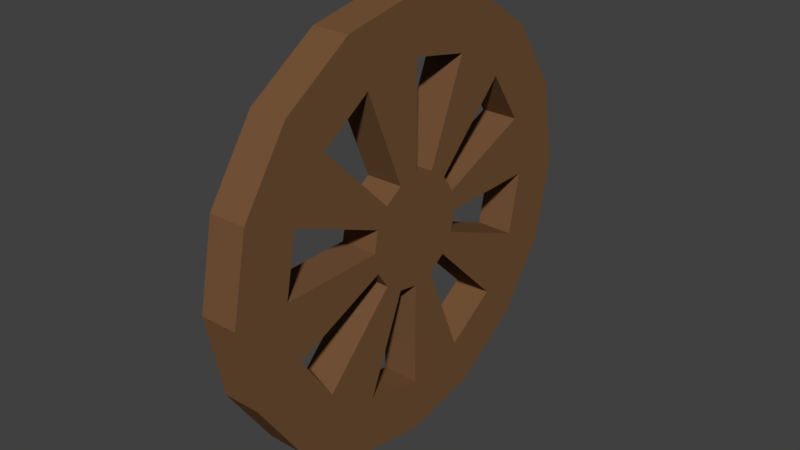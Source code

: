 # Source: cannon_parts_3.blend  (saved by Blender 2.79.0; exported with 4.5.12 LTS)
import bpy
from mathutils import Matrix  # noqa: F401  (used for matrix-valued properties, if any)

bpy.ops.wm.read_factory_settings(use_empty=True)
scene = bpy.context.scene
scene.name = 'Scene'

# ---- collections
col_collection_1 = bpy.data.collections.new('Collection 1'); scene.collection.children.link(col_collection_1)

# ---- materials (node trees are filled in below, after node groups)
mat_wheel = bpy.data.materials.new('wheel')
mat_wheel.alpha_threshold = 0.0
mat_wheel.use_transparent_shadow = False
mat_wheel.diffuse_color = (0.1789, 0.0886, 0.03951, 1.0)
mat_wheel.roughness = 0.5

# ---- material node trees

# ---- world
world_world = bpy.data.worlds.new('World'); scene.world = world_world
world_world.color = (0.05088, 0.05088, 0.05088)
world_world.use_sun_shadow = False
world_world.sun_shadow_jitter_overblur = 0.0
world_world.cycles.sampling_method = 'MANUAL'

# ---- meshes
me_circle_002 = bpy.data.meshes.new('Circle.002')
me_circle_002.from_pydata([(0.0, 1.0, 0.0), (-0.3827, 0.9239, 0.0), (-0.7071, 0.7071, 0.0), (-0.9239, 0.3827, 0.0), (-1.0, -4.371e-08, 0.0), (-0.9239, -0.3827, 0.0), (-0.7071, -0.7071, 0.0), (-0.3827, -0.9239, 0.0), (-1.51e-07, -1.0, 0.0), (0.3827, -0.9239, 0.0), (0.7071, -0.7071, 0.0), (0.9239, -0.3827, 0.0), (1.0, 1.192e-08, 0.0), (0.9239, 0.3827, 0.0), (0.7071, 0.7071, 0.0), (0.3827, 0.9239, 0.0), (1.285e-08, 1.345, 2.647e-22), (-0.5147, 1.243, -2.719e-15), (-0.951, 0.951, -5.024e-15), (-1.243, 0.5147, -6.565e-15), (-1.345, -6.264e-08, -7.105e-15), (-1.243, -0.5147, -6.565e-15), (-0.951, -0.951, -5.024e-15), (-0.5147, -1.243, -2.719e-15), (-1.902e-07, -1.345, -8.082e-22), (0.5147, -1.243, 2.719e-15), (0.951, -0.951, 5.024e-15), (1.243, -0.5147, 6.565e-15), (1.345, 1.218e-08, 7.105e-15), (1.243, 0.5147, 6.565e-15), (0.951, 0.951, 5.024e-15), (0.5147, 1.243, 2.719e-15), (-2.437e-08, 0.3458, 6.617e-23), (-0.1323, 0.3195, -6.798e-16), (-0.2445, 0.2445, -1.256e-15), (-0.3195, 0.1323, -1.641e-15), (-0.3458, -7.805e-09, -1.776e-15), (-0.3195, -0.1323, -1.641e-15), (-0.2445, -0.2445, -1.256e-15), (-0.1323, -0.3195, -6.798e-16), (-7.659e-08, -0.3458, -2.02e-22), (0.1323, -0.3195, 6.798e-16), (0.2445, -0.2445, 1.256e-15), (0.3195, -0.1323, 1.641e-15), (0.3458, 1.143e-08, 1.776e-15), (0.3195, 0.1323, 1.641e-15), (0.2445, 0.2445, 1.256e-15), (0.1323, 0.3195, 6.798e-16), (-0.3827, 0.9239, 0.2303), (1.738e-08, 1.0, 0.2303), (-0.7071, 0.7071, 0.2303), (-0.9239, 0.3827, 0.2303), (-1.0, -4.371e-08, 0.2303), (-0.9239, -0.3827, 0.2303), (-0.7071, -0.7071, 0.2303), (-0.3827, -0.9239, 0.2303), (-1.336e-07, -1.0, 0.2303), (0.3827, -0.9239, 0.2303), (0.7071, -0.7071, 0.2303), (0.9239, -0.3827, 0.2303), (1.0, 1.192e-08, 0.2303), (0.9239, 0.3827, 0.2303), (0.7071, 0.7071, 0.2303), (0.3827, 0.9239, 0.2303), (-0.5147, 1.243, 0.2303), (3.023e-08, 1.345, 0.2303), (-0.951, 0.951, 0.2303), (-1.243, 0.5147, 0.2303), (-1.345, -6.264e-08, 0.2303), (-1.243, -0.5147, 0.2303), (-0.951, -0.951, 0.2303), (-0.5147, -1.243, 0.2303), (-1.728e-07, -1.345, 0.2303), (0.5147, -1.243, 0.2303), (0.951, -0.951, 0.2303), (1.243, -0.5147, 0.2303), (1.345, 1.218e-08, 0.2303), (1.243, 0.5147, 0.2303), (0.951, 0.951, 0.2303), (0.5147, 1.243, 0.2303), (-0.2445, -0.2445, 0.2303), (-0.3195, -0.1323, 0.2303), (-0.3458, -7.805e-09, 0.2303), (-5.92e-08, -0.3458, 0.2303), (-0.1323, -0.3195, 0.2303), (-0.2445, 0.2445, 0.2303), (-0.1323, 0.3195, 0.2303), (-6.986e-09, 0.3458, 0.2303), (-0.3195, 0.1323, 0.2303), (0.1323, -0.3195, 0.2303), (0.2445, -0.2445, 0.2303), (0.3195, -0.1323, 0.2303), (0.3458, 1.143e-08, 0.2303), (0.3195, 0.1323, 0.2303), (0.2445, 0.2445, 0.2303), (0.1323, 0.3195, 0.2303)], [], [(15, 31, 30, 14), (8, 24, 23, 7), (1, 17, 16, 0), (0, 16, 31, 15), (9, 25, 24, 8), (2, 18, 17, 1), (10, 26, 25, 9), (3, 19, 18, 2), (11, 27, 26, 10), (4, 20, 19, 3), (12, 28, 27, 11), (5, 21, 20, 4), (13, 29, 28, 12), (6, 22, 21, 5), (14, 30, 29, 13), (7, 23, 22, 6), (0, 32, 33, 1), (14, 46, 47, 15), (8, 40, 41, 9), (2, 34, 35, 3), (10, 42, 43, 11), (4, 36, 37, 5), (12, 44, 45, 13), (6, 38, 39, 7), (38, 37, 36, 35, 34, 33, 32, 47, 46, 45, 44, 43, 42, 41, 40, 39), (63, 62, 78, 79), (56, 55, 71, 72), (48, 49, 65, 64), (49, 63, 79, 65), (57, 56, 72, 73), (50, 48, 64, 66), (58, 57, 73, 74), (51, 50, 66, 67), (59, 58, 74, 75), (52, 51, 67, 68), (60, 59, 75, 76), (53, 52, 68, 69), (61, 60, 76, 77), (54, 53, 69, 70), (62, 61, 77, 78), (55, 54, 70, 71), (49, 48, 86, 87), (62, 63, 95, 94), (56, 57, 89, 83), (50, 51, 88, 85), (58, 59, 91, 90), (52, 53, 81, 82), (60, 61, 93, 92), (54, 55, 84, 80), (80, 84, 83, 89, 90, 91, 92, 93, 94, 95, 87, 86, 85, 88, 82, 81), (0, 15, 63, 49), (32, 0, 49, 87), (29, 30, 78, 77), (16, 17, 64, 65), (9, 41, 89, 57), (4, 3, 51, 52), (30, 31, 79, 78), (41, 42, 90, 89), (17, 18, 66, 64), (34, 2, 50, 85), (31, 16, 65, 79), (18, 19, 67, 66), (42, 10, 58, 90), (6, 5, 53, 54), (43, 44, 92, 91), (19, 20, 68, 67), (3, 35, 88, 51), (20, 21, 69, 68), (11, 43, 91, 59), (8, 7, 55, 56), (45, 46, 94, 93), (21, 22, 70, 69), (37, 38, 80, 81), (36, 4, 52, 82), (22, 23, 71, 70), (44, 12, 60, 92), (10, 9, 57, 58), (47, 32, 87, 95), (23, 24, 72, 71), (39, 40, 83, 84), (5, 37, 81, 53), (15, 47, 95, 63), (24, 25, 73, 72), (13, 45, 93, 61), (12, 11, 59, 60), (46, 14, 62, 94), (25, 26, 74, 73), (33, 34, 85, 86), (38, 6, 54, 80), (40, 8, 56, 83), (26, 27, 75, 74), (14, 13, 61, 62), (7, 39, 84, 55), (27, 28, 76, 75), (35, 36, 82, 88), (1, 33, 86, 48), (2, 1, 48, 50), (28, 29, 77, 76)])
me_circle_002.materials.append(mat_wheel)
me_circle_002.use_remesh_preserve_volume = False
me_circle_002.use_remesh_preserve_attributes = False
me_circle_002.use_mirror_vertex_groups = False
me_circle_002.update()

# ---- objects
ob_cannon_parts_3 = bpy.data.objects.new('cannon_parts_3', me_circle_002)

# ---- transforms, parenting, visibility, modifiers, constraints
ob_cannon_parts_3.location = (-4.089, 0.04303, 1.098)
ob_cannon_parts_3.rotation_euler = (-0.0, 1.571, 0.0)
ob_cannon_parts_3.scale = (1.451, 1.451, 1.451)
ob_cannon_parts_3.lineart.crease_threshold = 0.0

# ---- collection membership
col_collection_1.objects.link(ob_cannon_parts_3)

# ---- scene / render settings (as saved in the file)
scene.frame_start = 1; scene.frame_end = 250; scene.frame_set(1)
scene.render.engine = 'BLENDER_EEVEE_NEXT'
scene.render.resolution_percentage = 50
scene.render.dither_intensity = 0.0
scene.cycles.use_denoising = False
scene.cycles.samples = 128
scene.cycles.sampling_pattern = 'TABULATED_SOBOL'
scene.cycles.use_adaptive_sampling = False
scene.cycles.use_light_tree = False
scene.cycles.blur_glossy = 0.0
scene.cycles.sample_clamp_indirect = 0.0
scene.view_settings.view_transform = 'Standard'
bpy.context.view_layer.update()

# ---- added for rendering (the .blend has no active camera and no usable light): camera, sun
cam_auto = bpy.data.cameras.new('AutoCamera')
cam_auto.lens = 50.0
cam_auto.sensor_width = 36.0
cam_auto.clip_end = 1000.0
ob_auto_camera = bpy.data.objects.new('AutoCamera', cam_auto)
scene.collection.objects.link(ob_auto_camera)
ob_auto_camera.location = (1.19201, -6.09436, 5.18973)
ob_auto_camera.rotation_euler = (1.09748, -7.21219e-08, 0.694738)
scene.camera = ob_auto_camera
light_auto_sun = bpy.data.lights.new('AutoSun', 'SUN')
light_auto_sun.energy = 3.0
light_auto_sun.angle = 0.0523599
ob_auto_sun = bpy.data.objects.new('AutoSun', light_auto_sun)
scene.collection.objects.link(ob_auto_sun)
ob_auto_sun.rotation_euler = (0.872665, 0.174533, 0.523599)
bpy.context.view_layer.update()
